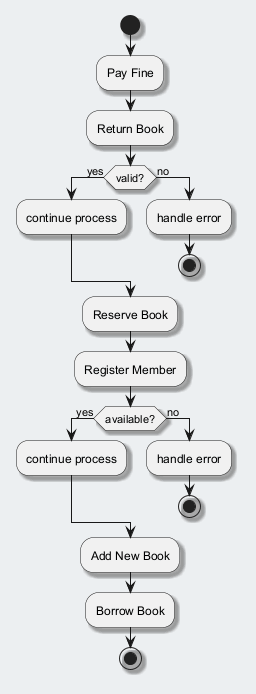

The diagram above was rendered by PlantUML. Its source (embedded in the PNG):
@startuml
skinparam backgroundColor #ECEFF1
skinparam classBackgroundColor #FFFFFF
skinparam classBorderColor #455A64
skinparam shadowing true
start
:Pay Fine;
:Return Book;
if (valid?) then (yes)
:continue process;
else (no)
:handle error;
stop
endif
:Reserve Book;
:Register Member;
if (available?) then (yes)
:continue process;
else (no)
:handle error;
stop
endif
:Add New Book;
:Borrow Book;
stop
@enduml